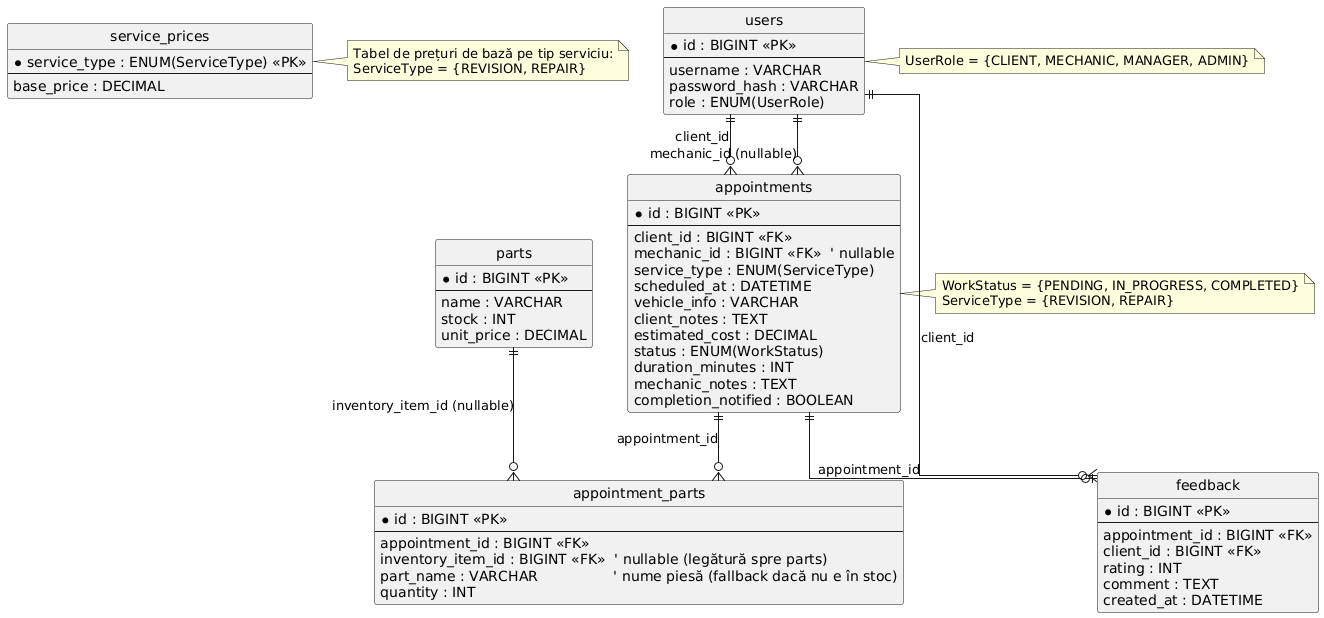

The diagram above was rendered by PlantUML. Its source (embedded in the PNG):
@startuml
hide circle
skinparam linetype ortho

'========================
' ENTITĂȚI (tabele)
'========================

entity "users" as users {
  * id : BIGINT <<PK>>
  --
  username : VARCHAR
  password_hash : VARCHAR
  role : ENUM(UserRole)
}

entity "appointments" as appointments {
  * id : BIGINT <<PK>>
  --
  client_id : BIGINT <<FK>>
  mechanic_id : BIGINT <<FK>>  ' nullable
  service_type : ENUM(ServiceType)
  scheduled_at : DATETIME
  vehicle_info : VARCHAR
  client_notes : TEXT
  estimated_cost : DECIMAL
  status : ENUM(WorkStatus)
  duration_minutes : INT
  mechanic_notes : TEXT
  completion_notified : BOOLEAN
}

entity "parts" as parts {
  * id : BIGINT <<PK>>
  --
  name : VARCHAR
  stock : INT
  unit_price : DECIMAL
}

entity "appointment_parts" as appointment_parts {
  * id : BIGINT <<PK>>
  --
  appointment_id : BIGINT <<FK>>
  inventory_item_id : BIGINT <<FK>>  ' nullable (legătură spre parts)
  part_name : VARCHAR                 ' nume piesă (fallback dacă nu e în stoc)
  quantity : INT
}

entity "feedback" as feedback {
  * id : BIGINT <<PK>>
  --
  appointment_id : BIGINT <<FK>>
  client_id : BIGINT <<FK>>
  rating : INT
  comment : TEXT
  created_at : DATETIME
}

entity "service_prices" as service_prices {
  * service_type : ENUM(ServiceType) <<PK>>
  --
  base_price : DECIMAL
}

'========================
' RELAȚII (cardinalități)
'========================

' Un client (user) poate avea mai multe programări
users ||--o{ appointments : "client_id"

' Un mecanic (user) poate avea mai multe programări atribuite (sau 0)
users ||--o{ appointments : "mechanic_id (nullable)"

' O programare poate avea 0..m piese folosite
appointments ||--o{ appointment_parts : "appointment_id"

' O piesă din stoc poate apărea în 0..m utilizări (sau deloc)
parts ||--o{ appointment_parts : "inventory_item_id (nullable)"

' O programare poate avea 0..1 feedback (de obicei 1 după finalizare)
appointments ||--o| feedback : "appointment_id"

' Un client (user) poate lăsa 0..m feedback-uri
users ||--o{ feedback : "client_id"

' service_prices e tabel de configurare (cheie pe service_type), fără FK direct
note right of service_prices
  Tabel de prețuri de bază pe tip serviciu:
  ServiceType = {REVISION, REPAIR}
end note

note right of users
  UserRole = {CLIENT, MECHANIC, MANAGER, ADMIN}
end note

note right of appointments
  WorkStatus = {PENDING, IN_PROGRESS, COMPLETED}
  ServiceType = {REVISION, REPAIR}
end note
@enduml